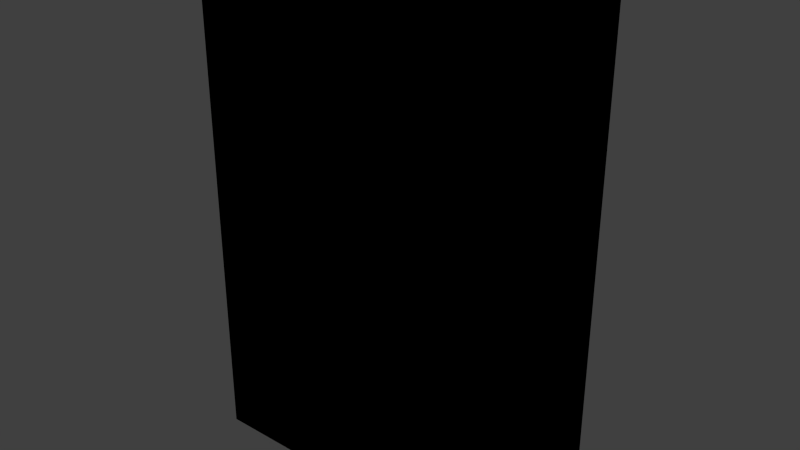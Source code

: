 # Source: food_baking_sugar.blend  (saved by Blender 2.81.16; exported with 4.5.12 LTS)
import bpy
from mathutils import Matrix  # noqa: F401  (used for matrix-valued properties, if any)

bpy.ops.wm.read_factory_settings(use_empty=True)
scene = bpy.context.scene
scene.name = 'Scene'

# ---- collections
col_collection_1 = bpy.data.collections.new('Collection 1'); scene.collection.children.link(col_collection_1)

# ---- images (referenced by path relative to the original .blend; pixels are not part of the script)
import os
ASSET_DIR = os.environ.get("B2B_ASSET_DIR", "")  # directory of the original .blend (textures are referenced by path, not embedded)
HERE = os.path.dirname(os.path.abspath(__file__))  # packed textures are extracted next to this script under _unpacked/

def load_image(name, relpath, width, height, colorspace="sRGB"):
    """Load a texture the original file referenced (path relative to the .blend, or extracted next to this script)."""
    p = next((c for c in (os.path.join(HERE, relpath), os.path.join(ASSET_DIR, relpath)) if relpath and os.path.exists(c)), "")
    if p:
        img = bpy.data.images.load(p, check_existing=True)
        img.name = name
    else:  # same state as the original file: an image datablock whose file is absent (Cycles renders it pink)
        img = bpy.data.images.new(name, width, height)
        img.source = "FILE"
        img.filepath = "//" + (relpath or name)
    img.colorspace_settings.name = colorspace
    return img
img_food_baking_sugar_png = load_image('food_baking_sugar.png', 'Materials/food_baking_sugar.png', 1024, 1024, 'sRGB')

# ---- materials (node trees are filled in below, after node groups)
mat_food_baking_sugar = bpy.data.materials.new('Food_Baking_Sugar')
mat_food_baking_sugar.alpha_threshold = 0.0
mat_food_baking_sugar.use_transparent_shadow = False
mat_food_baking_sugar.roughness = 0.5
mat_food_baking_sugar.line_color = (0.0, 0.0, 0.0, 1.0)

# ---- material node trees
mat_food_baking_sugar.use_nodes = True; mat_food_baking_sugar.node_tree.nodes.clear()
_N = mat_food_baking_sugar.node_tree.nodes; _L = mat_food_baking_sugar.node_tree.links
n0 = _N.new('ShaderNodeOutputMaterial'); n0.name = 'Material Output'; n0.location = (300, 300)
n1 = _N.new('ShaderNodeTexImage'); n1.name = 'Image Texture'; n1.location = (14, 318)
n1.image = img_food_baking_sugar_png
n1.interpolation = 'Closest'
n0.is_active_output = True

# ---- world
world_world = bpy.data.worlds.new('World'); scene.world = world_world
world_world.color = (0.05088, 0.05088, 0.05088)
world_world.use_sun_shadow = False
world_world.sun_shadow_jitter_overblur = 0.0
world_world.cycles.sampling_method = 'MANUAL'
world_world.cycles.sample_map_resolution = 256

# ---- meshes
me_cube = bpy.data.meshes.new('Cube')
me_cube.from_pydata([(0.05715, 0.0254, -0.0889), (0.05715, -0.0254, -0.0889), (-0.05715, -0.0254, -0.0889), (-0.05715, 0.0254, -0.0889), (0.05715, 0.0254, 0.0889), (0.05715, -0.0254, 0.0889), (-0.05715, -0.0254, 0.0889), (-0.05715, 0.0254, 0.0889)], [], [(0, 1, 2, 3), (4, 7, 6, 5), (0, 4, 5, 1), (1, 5, 6, 2), (2, 6, 7, 3), (4, 0, 3, 7)])
_uv = me_cube.uv_layers.new(name='UVMap')
_uv.uv.foreach_set('vector', [0.4899, 0.1735, 0.4899, 0.002287, 0.1805, 0.002287, 0.1805, 0.1735, 0.4831, 0.9723, 0.1847, 0.9723, 0.1847, 0.8324, 0.4831, 0.8324, 0.162, 0.1924, 0.162, 0.8038, 0.01501, 0.8038, 0.01501, 0.1924, 0.9964, 0.1924, 0.9964, 0.8038, 0.678, 0.8038, 0.678, 0.1924, 0.6564, 0.1924, 0.6564, 0.8038, 0.5102, 0.8038, 0.5102, 0.1924, 0.184, 0.8038, 0.184, 0.1924, 0.4918, 0.1924, 0.4918, 0.8038])
me_cube.materials.append(mat_food_baking_sugar)
me_cube.use_remesh_preserve_volume = False
me_cube.use_remesh_preserve_attributes = False
me_cube.use_mirror_vertex_groups = False
me_cube.update()

# ---- objects
ob_food_baking_sugar = bpy.data.objects.new('Food_Baking_Sugar', me_cube)

# ---- transforms, parenting, visibility, modifiers, constraints
ob_food_baking_sugar.location = (0.0, 0.0, 0.0)
ob_food_baking_sugar.lock_rotations_4d = False
ob_food_baking_sugar.empty_display_type = 'ARROWS'
ob_food_baking_sugar.lineart.crease_threshold = 0.0

# ---- collection membership
col_collection_1.objects.link(ob_food_baking_sugar)

# ---- scene / render settings (as saved in the file)
scene.frame_start = 1; scene.frame_end = 250; scene.frame_set(1)
scene.render.engine = 'BLENDER_EEVEE_NEXT'
scene.render.resolution_percentage = 50
scene.render.dither_intensity = 0.0
scene.cycles.use_denoising = False
scene.cycles.samples = 10
scene.cycles.sampling_pattern = 'TABULATED_SOBOL'
scene.cycles.light_sampling_threshold = 0.0
scene.cycles.use_adaptive_sampling = False
scene.cycles.use_light_tree = False
scene.cycles.blur_glossy = 0.0
scene.cycles.pixel_filter_type = 'GAUSSIAN'
scene.cycles.sample_clamp_indirect = 0.0
scene.view_settings.view_transform = 'Standard'
bpy.context.view_layer.update()

# ---- added for rendering (the .blend has no active camera and no usable light): camera, sun
cam_auto = bpy.data.cameras.new('AutoCamera')
cam_auto.lens = 50.0
cam_auto.sensor_width = 36.0
cam_auto.clip_end = 1000.0
ob_auto_camera = bpy.data.objects.new('AutoCamera', cam_auto)
scene.collection.objects.link(ob_auto_camera)
ob_auto_camera.location = (0.201134, -0.24136, 0.160907)
ob_auto_camera.rotation_euler = (1.09748, -7.21219e-08, 0.694738)
scene.camera = ob_auto_camera
light_auto_sun = bpy.data.lights.new('AutoSun', 'SUN')
light_auto_sun.energy = 3.0
light_auto_sun.angle = 0.0523599
ob_auto_sun = bpy.data.objects.new('AutoSun', light_auto_sun)
scene.collection.objects.link(ob_auto_sun)
ob_auto_sun.rotation_euler = (0.872665, 0.174533, 0.523599)
bpy.context.view_layer.update()
